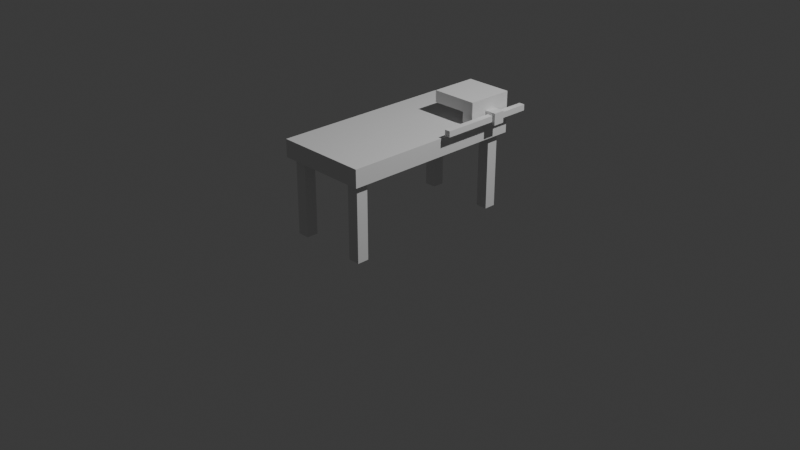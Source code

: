 # Source: assemtable.blend  (saved by Blender 4.3.34; exported with 4.5.12 LTS)
import bpy
from mathutils import Matrix  # noqa: F401  (used for matrix-valued properties, if any)

bpy.ops.wm.read_factory_settings(use_empty=True)
scene = bpy.context.scene
scene.name = 'Scene'

# ---- collections
col_collection = bpy.data.collections.new('Collection'); scene.collection.children.link(col_collection)

# ---- world
world_world = bpy.data.worlds.new('World'); scene.world = world_world
world_world.use_nodes = True; world_world.node_tree.nodes.clear()
_N = world_world.node_tree.nodes; _L = world_world.node_tree.links
n0 = _N.new('ShaderNodeOutputWorld'); n0.name = 'World Output'; n0.location = (300, 300)
n1 = _N.new('ShaderNodeBackground'); n1.name = 'Background'; n1.location = (10, 300)
n1.inputs[0].default_value = (0.05088, 0.05088, 0.05088, 1.0)
_L.new(n1.outputs[0], n0.inputs[0])
n0.is_active_output = True
world_world.color = (0.05088, 0.05088, 0.05088)
world_world.sun_shadow_jitter_overblur = 0.0

# ---- cameras
cam_camera = bpy.data.cameras.new('Camera')
cam_camera.clip_end = 100.0
cam_camera.ortho_scale = 7.314

# ---- lights
light_light = bpy.data.lights.new('Light', 'POINT')
light_light.energy = 1000.0
light_light.shadow_soft_size = 0.1

# ---- meshes
me_cube_001 = bpy.data.meshes.new('Cube.001')
me_cube_001.from_pydata([(-0.5, -1.0, 0.8125), (-0.5, -1.0, 1.0), (-0.5, 1.0, 0.8125), (-0.5, 1.0, 1.0), (0.5, -1.0, 0.8125), (0.5, -1.0, 1.0), (0.5, 1.0, 0.8125), (0.5, 1.0, 1.0)], [], [(0, 1, 3, 2), (2, 3, 7, 6), (6, 7, 5, 4), (4, 5, 1, 0), (2, 6, 4, 0), (7, 3, 1, 5)])
_uv = me_cube_001.uv_layers.new(name='UVMap')
_uv.uv.foreach_set('vector', [0.375, 0.0, 0.625, 0.0, 0.625, 0.25, 0.375, 0.25, 0.375, 0.25, 0.625, 0.25, 0.625, 0.5, 0.375, 0.5, 0.375, 0.5, 0.625, 0.5, 0.625, 0.75, 0.375, 0.75, 0.375, 0.75, 0.625, 0.75, 0.625, 1.0, 0.375, 1.0, 0.125, 0.5, 0.375, 0.5, 0.375, 0.75, 0.125, 0.75, 0.625, 0.5, 0.875, 0.5, 0.875, 0.75, 0.625, 0.75])
me_cube_001.update()
me_cube_002 = bpy.data.meshes.new('Cube.002')
me_cube_002.from_pydata([(0.3125, -0.9375, 0.0), (0.3125, -0.9375, 0.8125), (0.3125, -0.8125, 0.0), (0.3125, -0.8125, 0.8125), (0.4375, -0.9375, 0.0), (0.4375, -0.9375, 0.8125), (0.4375, -0.8125, 0.0), (0.4375, -0.8125, 0.8125), (0.3125, 0.8125, 0.0), (0.3125, 0.8125, 0.8125), (0.3125, 0.9375, 0.0), (0.3125, 0.9375, 0.8125), (0.4375, 0.8125, 0.0), (0.4375, 0.8125, 0.8125), (0.4375, 0.9375, 0.0), (0.4375, 0.9375, 0.8125), (-0.4375, -0.9375, 0.0), (-0.4375, -0.9375, 0.8125), (-0.4375, -0.8125, 0.0), (-0.4375, -0.8125, 0.8125), (-0.3125, -0.9375, 0.0), (-0.3125, -0.9375, 0.8125), (-0.3125, -0.8125, 0.0), (-0.3125, -0.8125, 0.8125), (-0.4375, 0.8125, 0.0), (-0.4375, 0.8125, 0.8125), (-0.4375, 0.9375, 0.0), (-0.4375, 0.9375, 0.8125), (-0.3125, 0.8125, 0.0), (-0.3125, 0.8125, 0.8125), (-0.3125, 0.9375, 0.0), (-0.3125, 0.9375, 0.8125)], [], [(0, 1, 3, 2), (2, 3, 7, 6), (6, 7, 5, 4), (4, 5, 1, 0), (2, 6, 4, 0), (8, 9, 11, 10), (10, 11, 15, 14), (14, 15, 13, 12), (12, 13, 9, 8), (10, 14, 12, 8), (16, 17, 19, 18), (18, 19, 23, 22), (22, 23, 21, 20), (20, 21, 17, 16), (18, 22, 20, 16), (24, 25, 27, 26), (26, 27, 31, 30), (30, 31, 29, 28), (28, 29, 25, 24), (26, 30, 28, 24)])
_uv = me_cube_002.uv_layers.new(name='UVMap')
_uv.uv.foreach_set('vector', [0.375, 0.0, 0.625, 0.0, 0.625, 0.25, 0.375, 0.25, 0.375, 0.25, 0.625, 0.25, 0.625, 0.5, 0.375, 0.5, 0.375, 0.5, 0.625, 0.5, 0.625, 0.75, 0.375, 0.75, 0.375, 0.75, 0.625, 0.75, 0.625, 1.0, 0.375, 1.0, 0.125, 0.5, 0.375, 0.5, 0.375, 0.75, 0.125, 0.75, 0.375, 0.0, 0.625, 0.0, 0.625, 0.25, 0.375, 0.25, 0.375, 0.25, 0.625, 0.25, 0.625, 0.5, 0.375, 0.5, 0.375, 0.5, 0.625, 0.5, 0.625, 0.75, 0.375, 0.75, 0.375, 0.75, 0.625, 0.75, 0.625, 1.0, 0.375, 1.0, 0.125, 0.5, 0.375, 0.5, 0.375, 0.75, 0.125, 0.75, 0.375, 0.0, 0.625, 0.0, 0.625, 0.25, 0.375, 0.25, 0.375, 0.25, 0.625, 0.25, 0.625, 0.5, 0.375, 0.5, 0.375, 0.5, 0.625, 0.5, 0.625, 0.75, 0.375, 0.75, 0.375, 0.75, 0.625, 0.75, 0.625, 1.0, 0.375, 1.0, 0.125, 0.5, 0.375, 0.5, 0.375, 0.75, 0.125, 0.75, 0.375, 0.0, 0.625, 0.0, 0.625, 0.25, 0.375, 0.25, 0.375, 0.25, 0.625, 0.25, 0.625, 0.5, 0.375, 0.5, 0.375, 0.5, 0.625, 0.5, 0.625, 0.75, 0.375, 0.75, 0.375, 0.75, 0.625, 0.75, 0.625, 1.0, 0.375, 1.0, 0.125, 0.5, 0.375, 0.5, 0.375, 0.75, 0.125, 0.75])
me_cube_002.update()
me_cube_003 = bpy.data.meshes.new('Cube.003')
me_cube_003.from_pydata([(0.0, 0.5, 0.875), (0.0, 0.5, 1.0), (0.0, 1.0, 0.875), (0.0, 1.0, 1.0), (0.5, 0.5, 0.875), (0.5, 0.5, 1.0), (0.5, 1.0, 0.875), (0.5, 1.0, 1.0)], [], [(0, 1, 3, 2), (2, 3, 7, 6), (6, 7, 5, 4), (4, 5, 1, 0), (2, 6, 4, 0), (7, 3, 1, 5)])
_uv = me_cube_003.uv_layers.new(name='UVMap')
_uv.uv.foreach_set('vector', [0.375, 0.0, 0.625, 0.0, 0.625, 0.25, 0.375, 0.25, 0.375, 0.25, 0.625, 0.25, 0.625, 0.5, 0.375, 0.5, 0.375, 0.5, 0.625, 0.5, 0.625, 0.75, 0.375, 0.75, 0.375, 0.75, 0.625, 0.75, 0.625, 1.0, 0.375, 1.0, 0.125, 0.5, 0.375, 0.5, 0.375, 0.75, 0.125, 0.75, 0.625, 0.5, 0.875, 0.5, 0.875, 0.75, 0.625, 0.75])
me_cube_003.update()
me_cube_004 = bpy.data.meshes.new('Cube.004')
me_cube_004.from_pydata([(0.0, 0.5, 1.125), (0.0, 0.5, 1.25), (0.0, 1.0, 1.125), (0.0, 1.0, 1.25), (0.5, 0.5, 1.125), (0.5, 0.5, 1.25), (0.5, 1.0, 1.125), (0.5, 1.0, 1.25), (0.375, 0.5, 1.0), (0.375, 0.5, 1.125), (0.375, 1.0, 1.0), (0.375, 1.0, 1.125), (0.5, 0.5, 1.0), (0.5, 0.5, 1.125), (0.5, 1.0, 1.0), (0.5, 1.0, 1.125)], [], [(0, 1, 3, 2), (2, 3, 7, 6), (6, 7, 5, 4), (4, 5, 1, 0), (2, 6, 4, 0), (7, 3, 1, 5), (8, 9, 11, 10), (10, 11, 15, 14), (14, 15, 13, 12), (12, 13, 9, 8), (10, 14, 12, 8), (15, 11, 9, 13)])
_uv = me_cube_004.uv_layers.new(name='UVMap')
_uv.uv.foreach_set('vector', [0.375, 0.0, 0.625, 0.0, 0.625, 0.25, 0.375, 0.25, 0.375, 0.25, 0.625, 0.25, 0.625, 0.5, 0.375, 0.5, 0.375, 0.5, 0.625, 0.5, 0.625, 0.75, 0.375, 0.75, 0.375, 0.75, 0.625, 0.75, 0.625, 1.0, 0.375, 1.0, 0.125, 0.5, 0.375, 0.5, 0.375, 0.75, 0.125, 0.75, 0.625, 0.5, 0.875, 0.5, 0.875, 0.75, 0.625, 0.75, 0.375, 0.0, 0.625, 0.0, 0.625, 0.25, 0.375, 0.25, 0.375, 0.25, 0.625, 0.25, 0.625, 0.5, 0.375, 0.5, 0.375, 0.5, 0.625, 0.5, 0.625, 0.75, 0.375, 0.75, 0.375, 0.75, 0.625, 0.75, 0.625, 1.0, 0.375, 1.0, 0.125, 0.5, 0.375, 0.5, 0.375, 0.75, 0.125, 0.75, 0.625, 0.5, 0.875, 0.5, 0.875, 0.75, 0.625, 0.75])
me_cube_004.update()
me_cube_005 = bpy.data.meshes.new('Cube.005')
me_cube_005.from_pydata([(0.5, 0.6875, 1.0), (0.5, 0.6875, 1.125), (0.5, 0.8125, 1.0), (0.5, 0.8125, 1.125), (0.625, 0.6875, 1.0), (0.625, 0.6875, 1.125), (0.625, 0.8125, 1.0), (0.625, 0.8125, 1.125)], [], [(2, 3, 7, 6), (6, 7, 5, 4), (4, 5, 1, 0), (2, 6, 4, 0), (7, 3, 1, 5)])
_uv = me_cube_005.uv_layers.new(name='UVMap')
_uv.uv.foreach_set('vector', [0.375, 0.25, 0.625, 0.25, 0.625, 0.5, 0.375, 0.5, 0.375, 0.5, 0.625, 0.5, 0.625, 0.75, 0.375, 0.75, 0.375, 0.75, 0.625, 0.75, 0.625, 1.0, 0.375, 1.0, 0.125, 0.5, 0.375, 0.5, 0.375, 0.75, 0.125, 0.75, 0.625, 0.5, 0.875, 0.5, 0.875, 0.75, 0.625, 0.75])
me_cube_005.update()
me_cube_006 = bpy.data.meshes.new('Cube.006')
me_cube_006.from_pydata([(0.5312, 0.09375, 1.031), (0.5312, 0.09375, 1.094), (0.5312, 1.156, 1.031), (0.5312, 1.156, 1.094), (0.5938, 0.09375, 1.031), (0.5938, 0.09375, 1.094), (0.5938, 1.156, 1.031), (0.5938, 1.156, 1.094)], [], [(0, 1, 3, 2), (2, 3, 7, 6), (6, 7, 5, 4), (4, 5, 1, 0), (2, 6, 4, 0), (7, 3, 1, 5)])
_uv = me_cube_006.uv_layers.new(name='UVMap')
_uv.uv.foreach_set('vector', [0.375, 0.0, 0.625, 0.0, 0.625, 0.25, 0.375, 0.25, 0.375, 0.25, 0.625, 0.25, 0.625, 0.5, 0.375, 0.5, 0.375, 0.5, 0.625, 0.5, 0.625, 0.75, 0.375, 0.75, 0.375, 0.75, 0.625, 0.75, 0.625, 1.0, 0.375, 1.0, 0.125, 0.5, 0.375, 0.5, 0.375, 0.75, 0.125, 0.75, 0.625, 0.5, 0.875, 0.5, 0.875, 0.75, 0.625, 0.75])
me_cube_006.update()

# ---- objects
ob_light = bpy.data.objects.new('Light', light_light)
ob_camera = bpy.data.objects.new('Camera', cam_camera)
ob_cube = bpy.data.objects.new('Cube', me_cube_001)
ob_cube_001 = bpy.data.objects.new('Cube.001', me_cube_002)
ob_cube_002 = bpy.data.objects.new('Cube.002', me_cube_003)
ob_cube_003 = bpy.data.objects.new('Cube.003', me_cube_004)
ob_cube_004 = bpy.data.objects.new('Cube.004', me_cube_005)
ob_cube_005 = bpy.data.objects.new('Cube.005', me_cube_006)

# ---- transforms, parenting, visibility, modifiers, constraints
ob_light.location = (4.076, 1.005, 5.904)
ob_light.rotation_euler = (0.6503, 0.05522, 1.866)
ob_light.lock_rotations_4d = False
ob_light.empty_display_type = 'ARROWS'
ob_light.color = (0.0, 0.0, 0.0, 0.0)
ob_light.lineart.crease_threshold = 0.0
ob_camera.location = (7.359, -6.926, 4.958)
ob_camera.rotation_euler = (1.109, 0.0, 0.8149)
ob_camera.lock_rotations_4d = False
ob_camera.empty_display_type = 'ARROWS'
ob_camera.color = (0.0, 0.0, 0.0, 0.0)
ob_camera.display_type = 'WIRE'
ob_camera.lineart.crease_threshold = 0.0
ob_cube.location = (0.0, 0.0, 0.0)
_m = ob_cube.modifiers.new('Boolean', 'BOOLEAN')
_m.object = ob_cube_002
ob_cube_001.location = (0.0, 0.0, 0.0)
ob_cube_002.location = (0.0, 0.0, 0.0)
ob_cube_003.location = (0.0, 0.0, 0.0)
ob_cube_004.location = (0.0, 0.0, 0.0)
ob_cube_005.location = (0.0, 0.0, 0.0)

# ---- collection membership
col_collection.objects.link(ob_light)
col_collection.objects.link(ob_camera)
col_collection.objects.link(ob_cube)
col_collection.objects.link(ob_cube_001)
col_collection.objects.link(ob_cube_002)
col_collection.objects.link(ob_cube_003)
col_collection.objects.link(ob_cube_004)
col_collection.objects.link(ob_cube_005)

# ---- scene / render settings (as saved in the file)
scene.camera = ob_camera
scene.frame_start = 1; scene.frame_end = 250; scene.frame_set(1)
scene.render.engine = 'BLENDER_EEVEE_NEXT'
bpy.context.view_layer.update()
